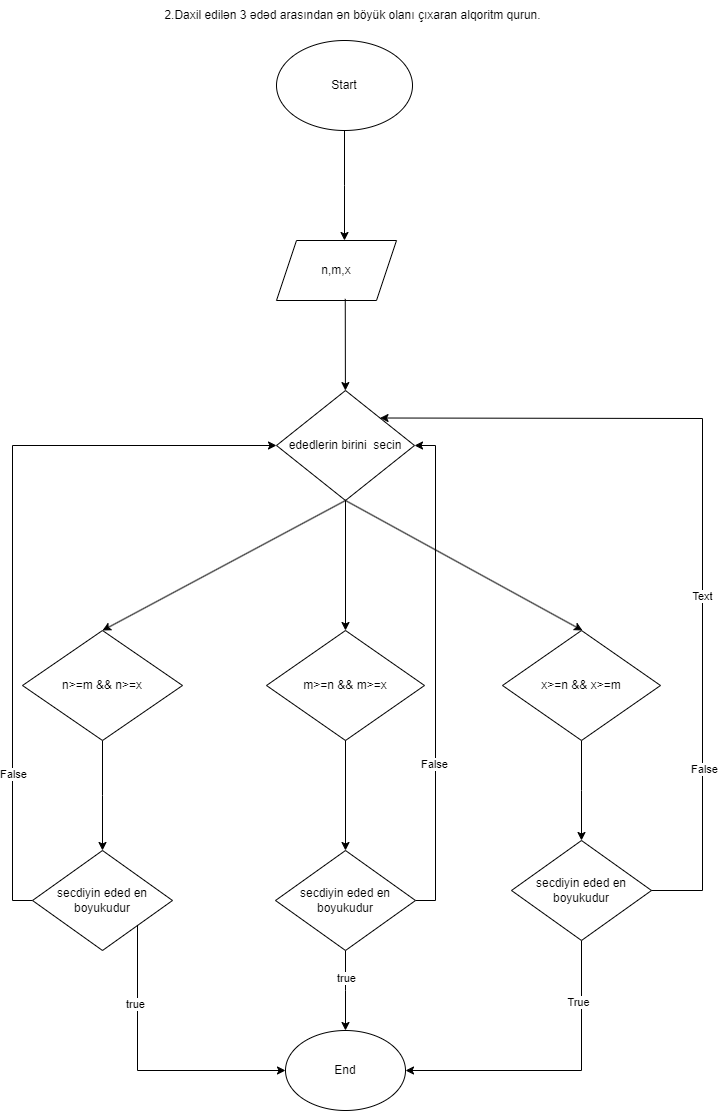

The diagram above was exported from draw.io. Its source (the exported page's mxGraphModel, read from the mxfile embedded in the PNG):
<mxGraphModel dx="1843" dy="809" grid="1" gridSize="10" guides="1" tooltips="1" connect="1" arrows="1" fold="1" page="1" pageScale="1" pageWidth="827" pageHeight="1169" background="#FFFFFF" math="0" shadow="0">
  <root>
    <mxCell id="WIyWlLk6GJQsqaUBKTNV-0" />
    <mxCell id="WIyWlLk6GJQsqaUBKTNV-1" parent="WIyWlLk6GJQsqaUBKTNV-0" />
    <mxCell id="2o9wCNBbEkOUsv2DMtro-25" value="2.Daxil edilən 3 ədəd arasından ən böyük olanı çıxaran alqoritm qurun." style="text;html=1;align=center;verticalAlign=middle;resizable=0;points=[];autosize=1;strokeColor=none;fillColor=none;" parent="WIyWlLk6GJQsqaUBKTNV-1" vertex="1">
      <mxGeometry x="170" y="50" width="400" height="30" as="geometry" />
    </mxCell>
    <mxCell id="2o9wCNBbEkOUsv2DMtro-28" style="edgeStyle=orthogonalEdgeStyle;rounded=0;orthogonalLoop=1;jettySize=auto;html=1;" parent="WIyWlLk6GJQsqaUBKTNV-1" source="2o9wCNBbEkOUsv2DMtro-27" edge="1">
      <mxGeometry relative="1" as="geometry">
        <mxPoint x="362.0000000000002" y="290.0000000000001" as="targetPoint" />
      </mxGeometry>
    </mxCell>
    <mxCell id="2o9wCNBbEkOUsv2DMtro-27" value="Start" style="ellipse;whiteSpace=wrap;html=1;" parent="WIyWlLk6GJQsqaUBKTNV-1" vertex="1">
      <mxGeometry x="294" y="90" width="136" height="90" as="geometry" />
    </mxCell>
    <mxCell id="XA269P37Kgv0j9thwc4j-0" value="n,m,x" style="shape=parallelogram;perimeter=parallelogramPerimeter;whiteSpace=wrap;html=1;fixedSize=1;" vertex="1" parent="WIyWlLk6GJQsqaUBKTNV-1">
      <mxGeometry x="294" y="290" width="120" height="60" as="geometry" />
    </mxCell>
    <mxCell id="XA269P37Kgv0j9thwc4j-1" value="ededlerin birini&amp;nbsp; secin" style="rhombus;whiteSpace=wrap;html=1;" vertex="1" parent="WIyWlLk6GJQsqaUBKTNV-1">
      <mxGeometry x="294" y="440" width="138" height="110" as="geometry" />
    </mxCell>
    <mxCell id="XA269P37Kgv0j9thwc4j-2" value="" style="endArrow=classic;html=1;rounded=0;exitX=0.573;exitY=0.973;exitDx=0;exitDy=0;exitPerimeter=0;" edge="1" parent="WIyWlLk6GJQsqaUBKTNV-1" source="XA269P37Kgv0j9thwc4j-0" target="XA269P37Kgv0j9thwc4j-1">
      <mxGeometry width="50" height="50" relative="1" as="geometry">
        <mxPoint x="360" y="380" as="sourcePoint" />
        <mxPoint x="440" y="430" as="targetPoint" />
      </mxGeometry>
    </mxCell>
    <mxCell id="XA269P37Kgv0j9thwc4j-3" value="" style="endArrow=classic;html=1;rounded=0;exitX=0.5;exitY=1;exitDx=0;exitDy=0;" edge="1" parent="WIyWlLk6GJQsqaUBKTNV-1" source="XA269P37Kgv0j9thwc4j-1">
      <mxGeometry width="50" height="50" relative="1" as="geometry">
        <mxPoint x="390" y="480" as="sourcePoint" />
        <mxPoint x="363" y="680" as="targetPoint" />
      </mxGeometry>
    </mxCell>
    <mxCell id="XA269P37Kgv0j9thwc4j-4" value="" style="endArrow=classic;html=1;rounded=0;exitX=0.5;exitY=1;exitDx=0;exitDy=0;" edge="1" parent="WIyWlLk6GJQsqaUBKTNV-1" source="XA269P37Kgv0j9thwc4j-1">
      <mxGeometry width="50" height="50" relative="1" as="geometry">
        <mxPoint x="390" y="480" as="sourcePoint" />
        <mxPoint x="120" y="680" as="targetPoint" />
      </mxGeometry>
    </mxCell>
    <mxCell id="XA269P37Kgv0j9thwc4j-5" value="" style="endArrow=classic;html=1;rounded=0;exitX=0.5;exitY=1;exitDx=0;exitDy=0;" edge="1" parent="WIyWlLk6GJQsqaUBKTNV-1" source="XA269P37Kgv0j9thwc4j-1">
      <mxGeometry width="50" height="50" relative="1" as="geometry">
        <mxPoint x="390" y="480" as="sourcePoint" />
        <mxPoint x="600" y="680" as="targetPoint" />
      </mxGeometry>
    </mxCell>
    <mxCell id="XA269P37Kgv0j9thwc4j-7" style="edgeStyle=orthogonalEdgeStyle;rounded=0;orthogonalLoop=1;jettySize=auto;html=1;exitX=0.5;exitY=1;exitDx=0;exitDy=0;" edge="1" parent="WIyWlLk6GJQsqaUBKTNV-1" source="XA269P37Kgv0j9thwc4j-6">
      <mxGeometry relative="1" as="geometry">
        <mxPoint x="120" y="900" as="targetPoint" />
      </mxGeometry>
    </mxCell>
    <mxCell id="XA269P37Kgv0j9thwc4j-6" value="n&amp;gt;=m &amp;amp;&amp;amp; n&amp;gt;=x" style="rhombus;whiteSpace=wrap;html=1;" vertex="1" parent="WIyWlLk6GJQsqaUBKTNV-1">
      <mxGeometry x="40" y="680" width="160" height="110" as="geometry" />
    </mxCell>
    <mxCell id="XA269P37Kgv0j9thwc4j-14" style="edgeStyle=orthogonalEdgeStyle;rounded=0;orthogonalLoop=1;jettySize=auto;html=1;exitX=0;exitY=0.5;exitDx=0;exitDy=0;entryX=0;entryY=0.5;entryDx=0;entryDy=0;" edge="1" parent="WIyWlLk6GJQsqaUBKTNV-1" source="XA269P37Kgv0j9thwc4j-8" target="XA269P37Kgv0j9thwc4j-1">
      <mxGeometry relative="1" as="geometry" />
    </mxCell>
    <mxCell id="XA269P37Kgv0j9thwc4j-15" value="False" style="edgeLabel;html=1;align=center;verticalAlign=middle;resizable=0;points=[];" vertex="1" connectable="0" parent="XA269P37Kgv0j9thwc4j-14">
      <mxGeometry x="-0.6016" relative="1" as="geometry">
        <mxPoint as="offset" />
      </mxGeometry>
    </mxCell>
    <mxCell id="XA269P37Kgv0j9thwc4j-8" value="secdiyin eded en boyukudur" style="rhombus;whiteSpace=wrap;html=1;" vertex="1" parent="WIyWlLk6GJQsqaUBKTNV-1">
      <mxGeometry x="50" y="900" width="140" height="100" as="geometry" />
    </mxCell>
    <mxCell id="XA269P37Kgv0j9thwc4j-10" value="" style="endArrow=classic;html=1;rounded=0;exitX=1;exitY=1;exitDx=0;exitDy=0;entryX=0;entryY=0.5;entryDx=0;entryDy=0;" edge="1" parent="WIyWlLk6GJQsqaUBKTNV-1" source="XA269P37Kgv0j9thwc4j-8" target="XA269P37Kgv0j9thwc4j-30">
      <mxGeometry width="50" height="50" relative="1" as="geometry">
        <mxPoint x="390" y="880" as="sourcePoint" />
        <mxPoint x="280" y="1120" as="targetPoint" />
        <Array as="points">
          <mxPoint x="155" y="1120" />
        </Array>
      </mxGeometry>
    </mxCell>
    <mxCell id="XA269P37Kgv0j9thwc4j-11" value="true" style="edgeLabel;html=1;align=center;verticalAlign=middle;resizable=0;points=[];" vertex="1" connectable="0" parent="XA269P37Kgv0j9thwc4j-10">
      <mxGeometry x="-0.4622" y="-3" relative="1" as="geometry">
        <mxPoint as="offset" />
      </mxGeometry>
    </mxCell>
    <mxCell id="XA269P37Kgv0j9thwc4j-18" style="edgeStyle=orthogonalEdgeStyle;rounded=0;orthogonalLoop=1;jettySize=auto;html=1;entryX=0.5;entryY=0;entryDx=0;entryDy=0;" edge="1" parent="WIyWlLk6GJQsqaUBKTNV-1" source="XA269P37Kgv0j9thwc4j-16" target="XA269P37Kgv0j9thwc4j-17">
      <mxGeometry relative="1" as="geometry" />
    </mxCell>
    <mxCell id="XA269P37Kgv0j9thwc4j-16" value="m&amp;gt;=n &amp;amp;&amp;amp; m&amp;gt;=x" style="rhombus;whiteSpace=wrap;html=1;" vertex="1" parent="WIyWlLk6GJQsqaUBKTNV-1">
      <mxGeometry x="284" y="680" width="158" height="110" as="geometry" />
    </mxCell>
    <mxCell id="XA269P37Kgv0j9thwc4j-19" style="edgeStyle=orthogonalEdgeStyle;rounded=0;orthogonalLoop=1;jettySize=auto;html=1;exitX=0.5;exitY=1;exitDx=0;exitDy=0;" edge="1" parent="WIyWlLk6GJQsqaUBKTNV-1" source="XA269P37Kgv0j9thwc4j-17">
      <mxGeometry relative="1" as="geometry">
        <mxPoint x="363" y="1080" as="targetPoint" />
      </mxGeometry>
    </mxCell>
    <mxCell id="XA269P37Kgv0j9thwc4j-20" value="true" style="edgeLabel;html=1;align=center;verticalAlign=middle;resizable=0;points=[];" vertex="1" connectable="0" parent="XA269P37Kgv0j9thwc4j-19">
      <mxGeometry x="-0.3143" relative="1" as="geometry">
        <mxPoint as="offset" />
      </mxGeometry>
    </mxCell>
    <mxCell id="XA269P37Kgv0j9thwc4j-21" style="edgeStyle=orthogonalEdgeStyle;rounded=0;orthogonalLoop=1;jettySize=auto;html=1;exitX=1;exitY=0.5;exitDx=0;exitDy=0;entryX=1;entryY=0.5;entryDx=0;entryDy=0;" edge="1" parent="WIyWlLk6GJQsqaUBKTNV-1" source="XA269P37Kgv0j9thwc4j-17" target="XA269P37Kgv0j9thwc4j-1">
      <mxGeometry relative="1" as="geometry">
        <mxPoint x="487" y="480" as="targetPoint" />
        <mxPoint x="470" y="930" as="sourcePoint" />
      </mxGeometry>
    </mxCell>
    <mxCell id="XA269P37Kgv0j9thwc4j-22" value="False" style="edgeLabel;html=1;align=center;verticalAlign=middle;resizable=0;points=[];" vertex="1" connectable="0" parent="XA269P37Kgv0j9thwc4j-21">
      <mxGeometry x="-0.3688" y="2" relative="1" as="geometry">
        <mxPoint as="offset" />
      </mxGeometry>
    </mxCell>
    <mxCell id="XA269P37Kgv0j9thwc4j-17" value="secdiyin eded en boyukudur" style="rhombus;whiteSpace=wrap;html=1;" vertex="1" parent="WIyWlLk6GJQsqaUBKTNV-1">
      <mxGeometry x="293" y="900" width="140" height="100" as="geometry" />
    </mxCell>
    <mxCell id="XA269P37Kgv0j9thwc4j-25" style="edgeStyle=orthogonalEdgeStyle;rounded=0;orthogonalLoop=1;jettySize=auto;html=1;exitX=0.5;exitY=1;exitDx=0;exitDy=0;" edge="1" parent="WIyWlLk6GJQsqaUBKTNV-1" source="XA269P37Kgv0j9thwc4j-23">
      <mxGeometry relative="1" as="geometry">
        <mxPoint x="599" y="890" as="targetPoint" />
      </mxGeometry>
    </mxCell>
    <mxCell id="XA269P37Kgv0j9thwc4j-23" value="x&amp;gt;=n &amp;amp;&amp;amp; x&amp;gt;=m" style="rhombus;whiteSpace=wrap;html=1;" vertex="1" parent="WIyWlLk6GJQsqaUBKTNV-1">
      <mxGeometry x="520" y="680" width="158" height="110" as="geometry" />
    </mxCell>
    <mxCell id="XA269P37Kgv0j9thwc4j-26" style="edgeStyle=orthogonalEdgeStyle;rounded=0;orthogonalLoop=1;jettySize=auto;html=1;entryX=1;entryY=0.5;entryDx=0;entryDy=0;" edge="1" parent="WIyWlLk6GJQsqaUBKTNV-1" source="XA269P37Kgv0j9thwc4j-24" target="XA269P37Kgv0j9thwc4j-30">
      <mxGeometry relative="1" as="geometry">
        <mxPoint x="440" y="1120" as="targetPoint" />
        <Array as="points">
          <mxPoint x="599" y="1120" />
        </Array>
      </mxGeometry>
    </mxCell>
    <mxCell id="XA269P37Kgv0j9thwc4j-27" value="True" style="edgeLabel;html=1;align=center;verticalAlign=middle;resizable=0;points=[];" vertex="1" connectable="0" parent="XA269P37Kgv0j9thwc4j-26">
      <mxGeometry x="-0.6014" y="-4" relative="1" as="geometry">
        <mxPoint as="offset" />
      </mxGeometry>
    </mxCell>
    <mxCell id="XA269P37Kgv0j9thwc4j-24" value="secdiyin eded en boyukudur" style="rhombus;whiteSpace=wrap;html=1;" vertex="1" parent="WIyWlLk6GJQsqaUBKTNV-1">
      <mxGeometry x="529" y="890" width="140" height="100" as="geometry" />
    </mxCell>
    <mxCell id="XA269P37Kgv0j9thwc4j-29" value="" style="endArrow=classic;html=1;rounded=0;entryX=1;entryY=0;entryDx=0;entryDy=0;exitX=1;exitY=0.5;exitDx=0;exitDy=0;" edge="1" parent="WIyWlLk6GJQsqaUBKTNV-1" source="XA269P37Kgv0j9thwc4j-24" target="XA269P37Kgv0j9thwc4j-1">
      <mxGeometry width="50" height="50" relative="1" as="geometry">
        <mxPoint x="670" y="931.5999755859375" as="sourcePoint" />
        <mxPoint x="400" y="600" as="targetPoint" />
        <Array as="points">
          <mxPoint x="720" y="940" />
          <mxPoint x="720" y="468" />
        </Array>
      </mxGeometry>
    </mxCell>
    <mxCell id="XA269P37Kgv0j9thwc4j-31" value="Text" style="edgeLabel;html=1;align=center;verticalAlign=middle;resizable=0;points=[];" vertex="1" connectable="0" parent="XA269P37Kgv0j9thwc4j-29">
      <mxGeometry x="-0.1815" y="1" relative="1" as="geometry">
        <mxPoint as="offset" />
      </mxGeometry>
    </mxCell>
    <mxCell id="XA269P37Kgv0j9thwc4j-33" value="False" style="edgeLabel;html=1;align=center;verticalAlign=middle;resizable=0;points=[];" vertex="1" connectable="0" parent="XA269P37Kgv0j9thwc4j-29">
      <mxGeometry x="-0.5904" y="-1" relative="1" as="geometry">
        <mxPoint as="offset" />
      </mxGeometry>
    </mxCell>
    <mxCell id="XA269P37Kgv0j9thwc4j-30" value="End" style="ellipse;whiteSpace=wrap;html=1;" vertex="1" parent="WIyWlLk6GJQsqaUBKTNV-1">
      <mxGeometry x="303" y="1080" width="120" height="80" as="geometry" />
    </mxCell>
  </root>
</mxGraphModel>